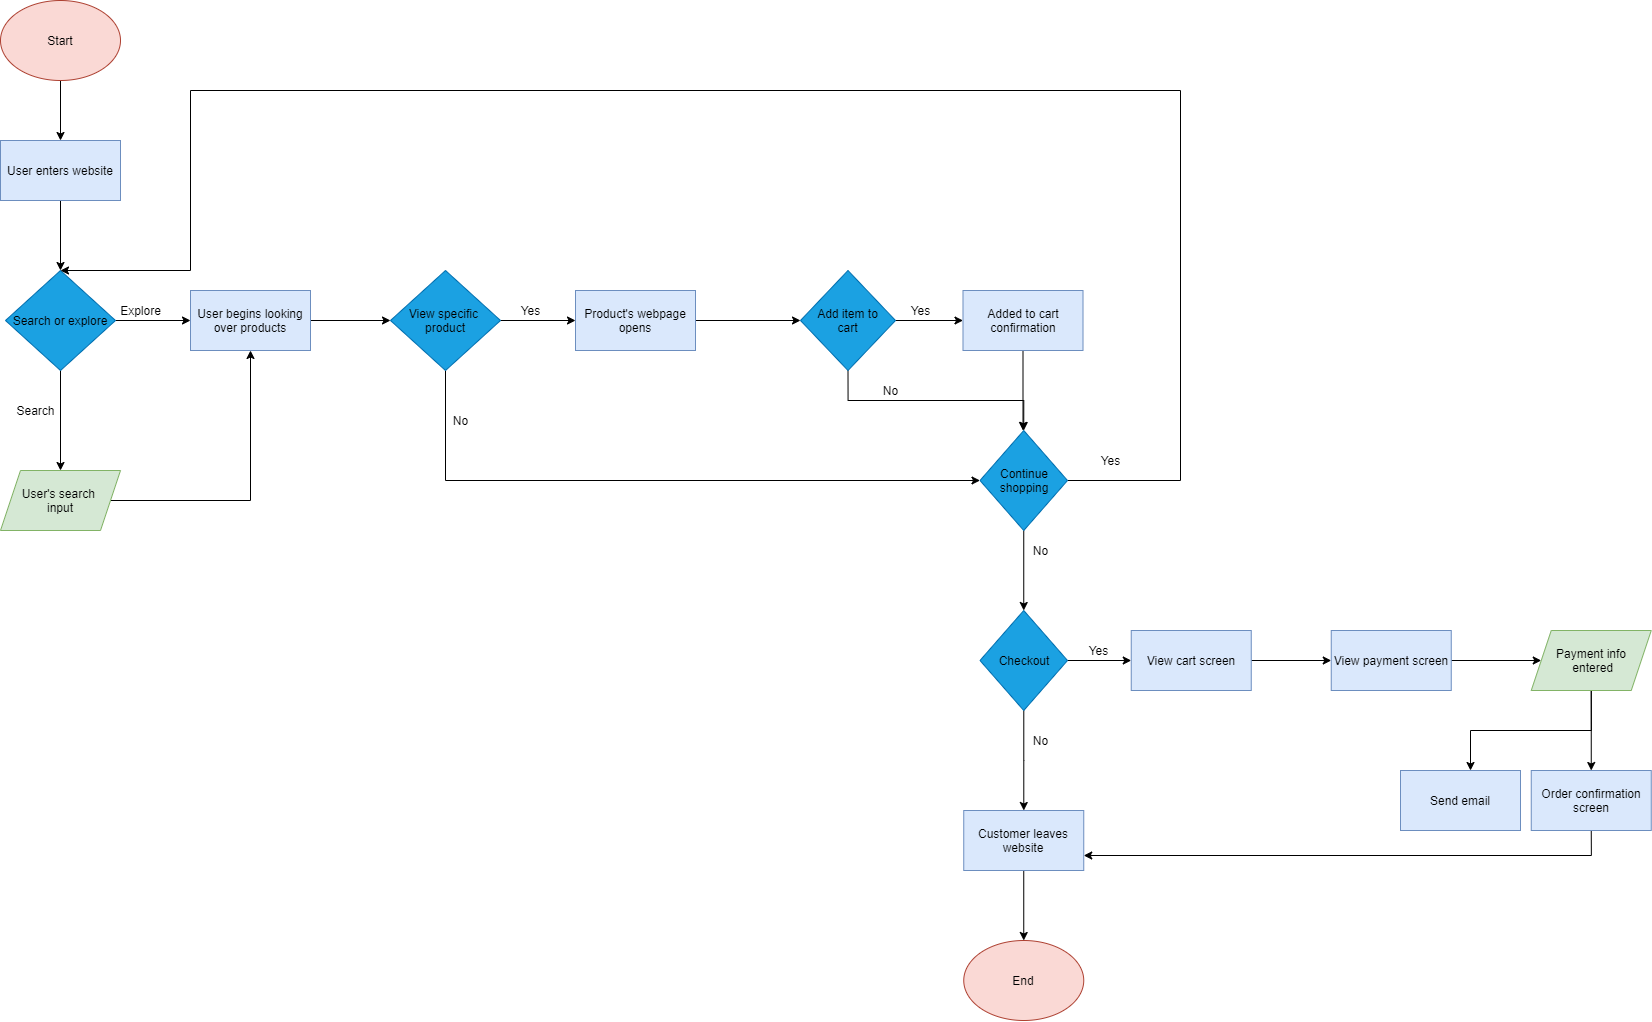

The diagram above was exported from draw.io. Its source (the exported page's mxGraphModel, read from the mxfile embedded in the PNG):
<mxGraphModel dx="474" dy="776" grid="1" gridSize="10" guides="1" tooltips="1" connect="1" arrows="1" fold="1" page="1" pageScale="1" pageWidth="850" pageHeight="1100" math="0" shadow="0">
  <root>
    <mxCell id="0" />
    <mxCell id="1" parent="0" />
    <mxCell id="5" value="" style="edgeStyle=orthogonalEdgeStyle;rounded=0;orthogonalLoop=1;jettySize=auto;html=1;" edge="1" parent="1" source="2" target="4">
      <mxGeometry relative="1" as="geometry" />
    </mxCell>
    <mxCell id="2" value="&lt;font color=&quot;#000000&quot;&gt;Start&lt;/font&gt;" style="ellipse;whiteSpace=wrap;html=1;fillColor=#fad9d5;strokeColor=#ae4132;" vertex="1" parent="1">
      <mxGeometry x="30" y="50" width="120" height="80" as="geometry" />
    </mxCell>
    <mxCell id="7" value="" style="edgeStyle=orthogonalEdgeStyle;rounded=0;orthogonalLoop=1;jettySize=auto;html=1;" edge="1" parent="1" source="4" target="6">
      <mxGeometry relative="1" as="geometry" />
    </mxCell>
    <mxCell id="4" value="&lt;font color=&quot;#000000&quot;&gt;User enters website&lt;/font&gt;" style="whiteSpace=wrap;html=1;strokeColor=#6c8ebf;fillColor=#dae8fc;" vertex="1" parent="1">
      <mxGeometry x="30" y="190" width="120" height="60" as="geometry" />
    </mxCell>
    <mxCell id="9" value="" style="edgeStyle=orthogonalEdgeStyle;rounded=0;orthogonalLoop=1;jettySize=auto;html=1;" edge="1" parent="1" source="6" target="8">
      <mxGeometry relative="1" as="geometry" />
    </mxCell>
    <mxCell id="12" value="" style="edgeStyle=orthogonalEdgeStyle;rounded=0;orthogonalLoop=1;jettySize=auto;html=1;" edge="1" parent="1" source="6" target="11">
      <mxGeometry relative="1" as="geometry" />
    </mxCell>
    <mxCell id="6" value="&lt;font color=&quot;#000000&quot;&gt;Search or explore&lt;/font&gt;" style="rhombus;whiteSpace=wrap;html=1;strokeColor=#006EAF;fillColor=#1ba1e2;fontColor=#ffffff;" vertex="1" parent="1">
      <mxGeometry x="35" y="320" width="110" height="100" as="geometry" />
    </mxCell>
    <mxCell id="13" style="edgeStyle=orthogonalEdgeStyle;rounded=0;orthogonalLoop=1;jettySize=auto;html=1;exitX=1;exitY=0.5;exitDx=0;exitDy=0;entryX=0.5;entryY=1;entryDx=0;entryDy=0;" edge="1" parent="1" source="8" target="11">
      <mxGeometry relative="1" as="geometry" />
    </mxCell>
    <mxCell id="8" value="&lt;font color=&quot;#000000&quot;&gt;User's search &lt;br&gt;input&lt;/font&gt;" style="shape=parallelogram;perimeter=parallelogramPerimeter;whiteSpace=wrap;html=1;fixedSize=1;strokeColor=#82b366;fillColor=#d5e8d4;" vertex="1" parent="1">
      <mxGeometry x="30" y="520" width="120" height="60" as="geometry" />
    </mxCell>
    <mxCell id="10" value="Search" style="text;html=1;align=center;verticalAlign=middle;resizable=0;points=[];autosize=1;" vertex="1" parent="1">
      <mxGeometry x="40" y="450" width="50" height="20" as="geometry" />
    </mxCell>
    <mxCell id="15" style="edgeStyle=orthogonalEdgeStyle;rounded=0;orthogonalLoop=1;jettySize=auto;html=1;exitX=1;exitY=0.5;exitDx=0;exitDy=0;" edge="1" parent="1" source="11">
      <mxGeometry relative="1" as="geometry">
        <mxPoint x="420" y="370" as="targetPoint" />
      </mxGeometry>
    </mxCell>
    <mxCell id="11" value="&lt;font color=&quot;#000000&quot;&gt;User begins looking&lt;br&gt;over products&lt;br&gt;&lt;/font&gt;" style="whiteSpace=wrap;html=1;strokeColor=#6c8ebf;fillColor=#dae8fc;" vertex="1" parent="1">
      <mxGeometry x="220" y="340" width="120" height="60" as="geometry" />
    </mxCell>
    <mxCell id="14" value="Explore" style="text;html=1;align=center;verticalAlign=middle;resizable=0;points=[];autosize=1;" vertex="1" parent="1">
      <mxGeometry x="140" y="350" width="60" height="20" as="geometry" />
    </mxCell>
    <mxCell id="18" value="" style="edgeStyle=orthogonalEdgeStyle;rounded=0;orthogonalLoop=1;jettySize=auto;html=1;" edge="1" parent="1" source="16" target="17">
      <mxGeometry relative="1" as="geometry" />
    </mxCell>
    <mxCell id="28" style="edgeStyle=orthogonalEdgeStyle;rounded=0;orthogonalLoop=1;jettySize=auto;html=1;exitX=0.5;exitY=1;exitDx=0;exitDy=0;entryX=0;entryY=0.5;entryDx=0;entryDy=0;" edge="1" parent="1" source="16" target="27">
      <mxGeometry relative="1" as="geometry">
        <mxPoint x="970" y="530" as="targetPoint" />
        <Array as="points">
          <mxPoint x="475" y="530" />
        </Array>
      </mxGeometry>
    </mxCell>
    <mxCell id="16" value="&lt;font color=&quot;#000000&quot;&gt;View specific&amp;nbsp;&lt;br&gt;product&lt;/font&gt;" style="rhombus;whiteSpace=wrap;html=1;fillColor=#1ba1e2;strokeColor=#006EAF;fontColor=#ffffff;" vertex="1" parent="1">
      <mxGeometry x="420" y="320" width="110" height="100" as="geometry" />
    </mxCell>
    <mxCell id="21" value="" style="edgeStyle=orthogonalEdgeStyle;rounded=0;orthogonalLoop=1;jettySize=auto;html=1;" edge="1" parent="1" source="17" target="20">
      <mxGeometry relative="1" as="geometry" />
    </mxCell>
    <mxCell id="17" value="&lt;font color=&quot;#000000&quot;&gt;Product's webpage opens&lt;/font&gt;" style="whiteSpace=wrap;html=1;strokeColor=#6c8ebf;fillColor=#dae8fc;" vertex="1" parent="1">
      <mxGeometry x="605" y="340" width="120" height="60" as="geometry" />
    </mxCell>
    <mxCell id="19" value="Yes" style="text;html=1;align=center;verticalAlign=middle;resizable=0;points=[];autosize=1;" vertex="1" parent="1">
      <mxGeometry x="545" y="350" width="30" height="20" as="geometry" />
    </mxCell>
    <mxCell id="23" value="" style="edgeStyle=orthogonalEdgeStyle;rounded=0;orthogonalLoop=1;jettySize=auto;html=1;" edge="1" parent="1" source="20" target="22">
      <mxGeometry relative="1" as="geometry" />
    </mxCell>
    <mxCell id="30" style="edgeStyle=orthogonalEdgeStyle;rounded=0;orthogonalLoop=1;jettySize=auto;html=1;exitX=0.5;exitY=1;exitDx=0;exitDy=0;entryX=0.5;entryY=0;entryDx=0;entryDy=0;" edge="1" parent="1" source="20" target="27">
      <mxGeometry relative="1" as="geometry" />
    </mxCell>
    <mxCell id="20" value="&lt;font color=&quot;#000000&quot;&gt;Add item to&lt;br&gt;cart&lt;/font&gt;" style="rhombus;whiteSpace=wrap;html=1;fontColor=#ffffff;strokeColor=#006EAF;fillColor=#1ba1e2;" vertex="1" parent="1">
      <mxGeometry x="830" y="320" width="95" height="100" as="geometry" />
    </mxCell>
    <mxCell id="26" value="" style="edgeStyle=orthogonalEdgeStyle;rounded=0;orthogonalLoop=1;jettySize=auto;html=1;" edge="1" parent="1" source="22">
      <mxGeometry relative="1" as="geometry">
        <mxPoint x="1052.5" y="480" as="targetPoint" />
      </mxGeometry>
    </mxCell>
    <mxCell id="22" value="&lt;font color=&quot;#000000&quot;&gt;Added to cart confirmation&lt;/font&gt;" style="whiteSpace=wrap;html=1;strokeColor=#6c8ebf;fillColor=#dae8fc;" vertex="1" parent="1">
      <mxGeometry x="992.5" y="340" width="120" height="60" as="geometry" />
    </mxCell>
    <mxCell id="24" value="Yes" style="text;html=1;align=center;verticalAlign=middle;resizable=0;points=[];autosize=1;" vertex="1" parent="1">
      <mxGeometry x="935" y="350" width="30" height="20" as="geometry" />
    </mxCell>
    <mxCell id="32" style="edgeStyle=orthogonalEdgeStyle;rounded=0;orthogonalLoop=1;jettySize=auto;html=1;exitX=1;exitY=0.5;exitDx=0;exitDy=0;entryX=0.5;entryY=0;entryDx=0;entryDy=0;" edge="1" parent="1" source="27" target="6">
      <mxGeometry relative="1" as="geometry">
        <mxPoint x="152" y="320" as="targetPoint" />
        <Array as="points">
          <mxPoint x="1210" y="530" />
          <mxPoint x="1210" y="140" />
          <mxPoint x="220" y="140" />
          <mxPoint x="220" y="320" />
        </Array>
      </mxGeometry>
    </mxCell>
    <mxCell id="36" value="" style="edgeStyle=orthogonalEdgeStyle;rounded=0;orthogonalLoop=1;jettySize=auto;html=1;" edge="1" parent="1" source="27" target="35">
      <mxGeometry relative="1" as="geometry" />
    </mxCell>
    <mxCell id="27" value="&lt;font color=&quot;#000000&quot;&gt;Continue&lt;br&gt;shopping&lt;/font&gt;" style="rhombus;whiteSpace=wrap;html=1;fillColor=#1ba1e2;strokeColor=#006EAF;fontColor=#ffffff;" vertex="1" parent="1">
      <mxGeometry x="1009.5" y="480" width="87.5" height="100" as="geometry" />
    </mxCell>
    <mxCell id="29" value="No" style="text;html=1;align=center;verticalAlign=middle;resizable=0;points=[];autosize=1;" vertex="1" parent="1">
      <mxGeometry x="475" y="460" width="30" height="20" as="geometry" />
    </mxCell>
    <mxCell id="31" value="No" style="text;html=1;align=center;verticalAlign=middle;resizable=0;points=[];autosize=1;" vertex="1" parent="1">
      <mxGeometry x="905" y="430" width="30" height="20" as="geometry" />
    </mxCell>
    <mxCell id="33" value="Yes" style="text;html=1;align=center;verticalAlign=middle;resizable=0;points=[];autosize=1;" vertex="1" parent="1">
      <mxGeometry x="1125" y="500" width="30" height="20" as="geometry" />
    </mxCell>
    <mxCell id="40" value="" style="edgeStyle=orthogonalEdgeStyle;rounded=0;orthogonalLoop=1;jettySize=auto;html=1;" edge="1" parent="1" source="35" target="39">
      <mxGeometry relative="1" as="geometry" />
    </mxCell>
    <mxCell id="44" value="" style="edgeStyle=orthogonalEdgeStyle;rounded=0;orthogonalLoop=1;jettySize=auto;html=1;" edge="1" parent="1" source="35" target="43">
      <mxGeometry relative="1" as="geometry" />
    </mxCell>
    <mxCell id="35" value="&lt;font color=&quot;#000000&quot;&gt;Checkout&lt;br&gt;&lt;/font&gt;" style="rhombus;whiteSpace=wrap;html=1;fillColor=#1ba1e2;strokeColor=#006EAF;fontColor=#ffffff;" vertex="1" parent="1">
      <mxGeometry x="1009.5" y="660" width="87.5" height="100" as="geometry" />
    </mxCell>
    <mxCell id="42" value="" style="edgeStyle=orthogonalEdgeStyle;rounded=0;orthogonalLoop=1;jettySize=auto;html=1;" edge="1" parent="1" source="39" target="41">
      <mxGeometry relative="1" as="geometry" />
    </mxCell>
    <mxCell id="39" value="&lt;font color=&quot;#000000&quot;&gt;Customer leaves website&lt;/font&gt;" style="whiteSpace=wrap;html=1;strokeColor=#6c8ebf;fillColor=#dae8fc;" vertex="1" parent="1">
      <mxGeometry x="993.25" y="860" width="120" height="60" as="geometry" />
    </mxCell>
    <mxCell id="41" value="&lt;font color=&quot;#000000&quot;&gt;End&lt;/font&gt;" style="ellipse;whiteSpace=wrap;html=1;strokeColor=#ae4132;fillColor=#fad9d5;" vertex="1" parent="1">
      <mxGeometry x="993.25" y="990" width="120" height="80" as="geometry" />
    </mxCell>
    <mxCell id="49" value="" style="edgeStyle=orthogonalEdgeStyle;rounded=0;orthogonalLoop=1;jettySize=auto;html=1;" edge="1" parent="1" source="43" target="48">
      <mxGeometry relative="1" as="geometry" />
    </mxCell>
    <mxCell id="43" value="&lt;font color=&quot;#000000&quot;&gt;View cart screen&lt;/font&gt;" style="whiteSpace=wrap;html=1;strokeColor=#6c8ebf;fillColor=#dae8fc;" vertex="1" parent="1">
      <mxGeometry x="1160.75" y="680" width="120" height="60" as="geometry" />
    </mxCell>
    <mxCell id="45" value="No" style="text;html=1;align=center;verticalAlign=middle;resizable=0;points=[];autosize=1;" vertex="1" parent="1">
      <mxGeometry x="1055" y="590" width="30" height="20" as="geometry" />
    </mxCell>
    <mxCell id="46" value="No" style="text;html=1;align=center;verticalAlign=middle;resizable=0;points=[];autosize=1;" vertex="1" parent="1">
      <mxGeometry x="1055" y="780" width="30" height="20" as="geometry" />
    </mxCell>
    <mxCell id="47" value="Yes" style="text;html=1;align=center;verticalAlign=middle;resizable=0;points=[];autosize=1;" vertex="1" parent="1">
      <mxGeometry x="1112.5" y="690" width="30" height="20" as="geometry" />
    </mxCell>
    <mxCell id="51" value="" style="edgeStyle=orthogonalEdgeStyle;rounded=0;orthogonalLoop=1;jettySize=auto;html=1;" edge="1" parent="1" source="48" target="50">
      <mxGeometry relative="1" as="geometry" />
    </mxCell>
    <mxCell id="48" value="&lt;font color=&quot;#000000&quot;&gt;View payment screen&lt;/font&gt;" style="whiteSpace=wrap;html=1;strokeColor=#6c8ebf;fillColor=#dae8fc;" vertex="1" parent="1">
      <mxGeometry x="1360.75" y="680" width="120" height="60" as="geometry" />
    </mxCell>
    <mxCell id="53" value="" style="edgeStyle=orthogonalEdgeStyle;rounded=0;orthogonalLoop=1;jettySize=auto;html=1;" edge="1" parent="1" source="50" target="52">
      <mxGeometry relative="1" as="geometry" />
    </mxCell>
    <mxCell id="54" style="edgeStyle=orthogonalEdgeStyle;rounded=0;orthogonalLoop=1;jettySize=auto;html=1;exitX=0.5;exitY=1;exitDx=0;exitDy=0;" edge="1" parent="1" source="50">
      <mxGeometry relative="1" as="geometry">
        <mxPoint x="1500" y="819.9999999999998" as="targetPoint" />
      </mxGeometry>
    </mxCell>
    <mxCell id="50" value="&lt;font color=&quot;#000000&quot;&gt;Payment info&lt;br&gt;&amp;nbsp;entered&lt;/font&gt;" style="shape=parallelogram;perimeter=parallelogramPerimeter;whiteSpace=wrap;html=1;fixedSize=1;strokeColor=#82b366;fillColor=#d5e8d4;" vertex="1" parent="1">
      <mxGeometry x="1560.75" y="680" width="120" height="60" as="geometry" />
    </mxCell>
    <mxCell id="56" style="edgeStyle=orthogonalEdgeStyle;rounded=0;orthogonalLoop=1;jettySize=auto;html=1;exitX=0.5;exitY=1;exitDx=0;exitDy=0;entryX=1;entryY=0.75;entryDx=0;entryDy=0;fontColor=#F0F0F0;" edge="1" parent="1" source="52" target="39">
      <mxGeometry relative="1" as="geometry" />
    </mxCell>
    <mxCell id="52" value="&lt;font color=&quot;#000000&quot;&gt;Order confirmation screen&lt;/font&gt;" style="whiteSpace=wrap;html=1;strokeColor=#6c8ebf;fillColor=#dae8fc;" vertex="1" parent="1">
      <mxGeometry x="1560.75" y="820" width="120" height="60" as="geometry" />
    </mxCell>
    <mxCell id="55" value="&lt;font color=&quot;#000000&quot;&gt;Send email&lt;/font&gt;" style="whiteSpace=wrap;html=1;fillColor=#dae8fc;strokeColor=#6c8ebf;fontColor=#F0F0F0;" vertex="1" parent="1">
      <mxGeometry x="1430" y="820" width="120" height="60" as="geometry" />
    </mxCell>
  </root>
</mxGraphModel>